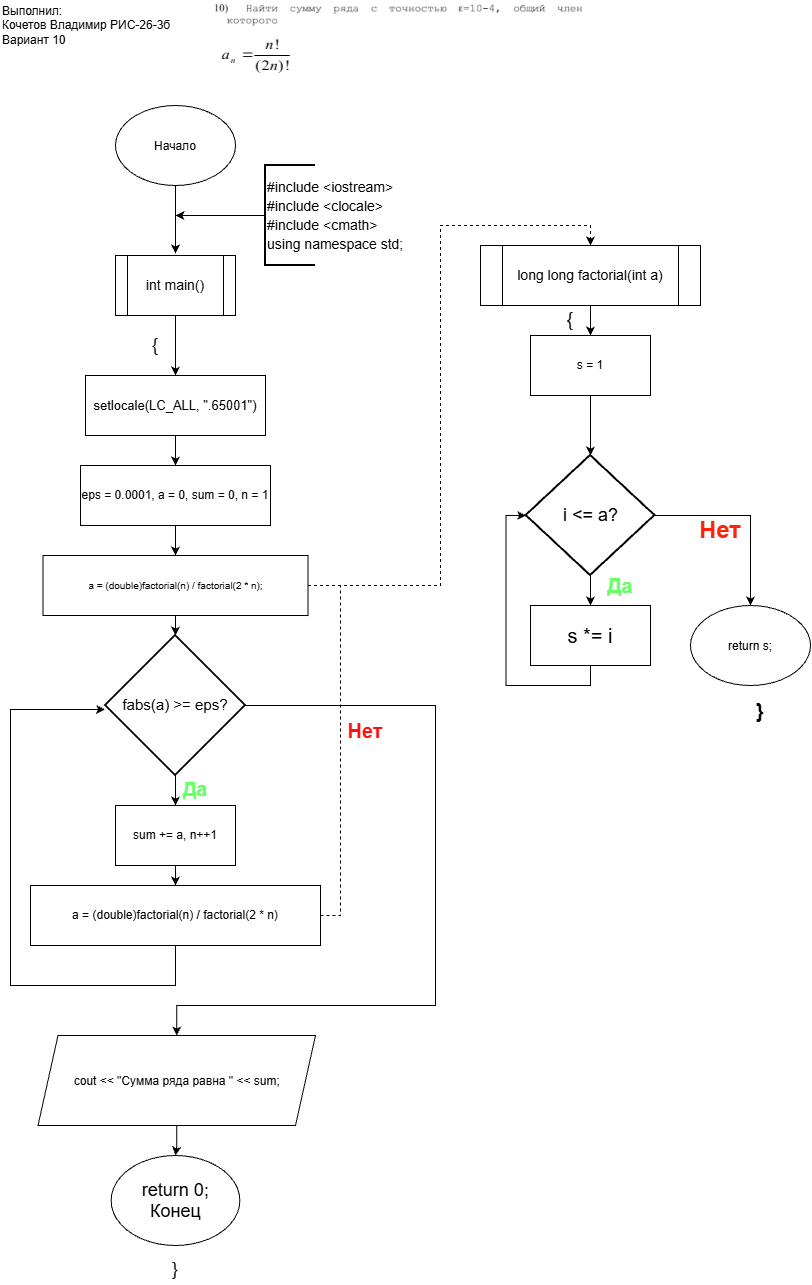

The diagram above was exported from draw.io. Its source (the exported page's mxGraphModel, read from the mxfile embedded in the PNG):
<mxGraphModel dx="2397" dy="1317" grid="0" gridSize="10" guides="1" tooltips="1" connect="1" arrows="1" fold="1" page="1" pageScale="1" pageWidth="827" pageHeight="1169" background="light-dark(#FFFFFF,#1A1A1A)" math="0" shadow="0">
  <root>
    <mxCell id="0" />
    <mxCell id="1" parent="0" />
    <mxCell id="qUCcGt0KCg26WP0zJtUj-1" parent="1" style="text;html=1;whiteSpace=wrap;strokeColor=none;fillColor=none;align=left;verticalAlign=middle;rounded=0;fontFamily=Helvetica;" value="&lt;div style=&quot;&quot;&gt;&lt;span style=&quot;background-color: transparent; color: light-dark(#000000, var(--ge-light-color, #ffffff));&quot;&gt;Выполнил:&amp;nbsp;&lt;/span&gt;&lt;/div&gt;&lt;div style=&quot;&quot;&gt;&lt;span style=&quot;background-color: transparent; color: light-dark(#000000, var(--ge-light-color, #ffffff));&quot;&gt;Кочетов Владимир РИС-26-3б&lt;/span&gt;&lt;/div&gt;&lt;div style=&quot;&quot;&gt;&lt;span style=&quot;background-color: transparent; color: light-dark(#000000, var(--ge-light-color, #ffffff));&quot;&gt;Вариант 10&lt;/span&gt;&lt;/div&gt;" vertex="1">
      <mxGeometry height="40" width="180" y="10" as="geometry" />
    </mxCell>
    <mxCell id="qUCcGt0KCg26WP0zJtUj-5" parent="1" style="ellipse;whiteSpace=wrap;html=1;shapeInside=1;fontFamily=Helvetica;" value="Начало" vertex="1">
      <mxGeometry height="80" width="120" x="115" y="110" as="geometry" />
    </mxCell>
    <mxCell id="qUCcGt0KCg26WP0zJtUj-9" edge="1" parent="1" source="qUCcGt0KCg26WP0zJtUj-5" style="edgeStyle=orthogonalEdgeStyle;rounded=0;orthogonalLoop=1;jettySize=auto;html=1;entryX=0.5;entryY=-0.035;entryDx=0;entryDy=0;entryPerimeter=0;defaultLabelBackgroundColor=page;fontFamily=Helvetica;">
      <mxGeometry relative="1" as="geometry">
        <mxPoint x="175.00000000000023" y="257.9" as="targetPoint" />
      </mxGeometry>
    </mxCell>
    <mxCell id="qUCcGt0KCg26WP0zJtUj-10" parent="1" style="shape=process;whiteSpace=wrap;html=1;backgroundOutline=1;fontColor=default;fontFamily=Helvetica;" value="&lt;div style=&quot;font-size: 14px; line-height: 19px; white-space: pre;&quot;&gt;int main()&lt;/div&gt;" vertex="1">
      <mxGeometry height="60" width="120" x="115" y="260" as="geometry" />
    </mxCell>
    <mxCell id="qUCcGt0KCg26WP0zJtUj-17" edge="1" parent="1" source="qUCcGt0KCg26WP0zJtUj-16" style="edgeStyle=orthogonalEdgeStyle;rounded=0;orthogonalLoop=1;jettySize=auto;html=1;defaultLabelBackgroundColor=page;fontFamily=Helvetica;">
      <mxGeometry relative="1" as="geometry">
        <mxPoint x="175" y="220.00000000000006" as="targetPoint" />
      </mxGeometry>
    </mxCell>
    <mxCell id="qUCcGt0KCg26WP0zJtUj-16" parent="1" style="strokeWidth=2;html=1;shape=mxgraph.flowchart.annotation_1;align=left;pointerEvents=1;fontColor=default;fontFamily=Helvetica;" value="&lt;div style=&quot;font-size: 14px; line-height: 19px; white-space: pre;&quot;&gt;&lt;div style=&quot;line-height: 19px;&quot;&gt;&lt;p&gt;#include &amp;lt;iostream&amp;gt;&lt;br&gt;#include &amp;lt;clocale&amp;gt;&lt;br&gt;#include &amp;lt;cmath&amp;gt;&lt;br&gt;using namespace std;&lt;/p&gt;&lt;/div&gt;&lt;/div&gt;" vertex="1">
      <mxGeometry height="100" width="50" x="265" y="170" as="geometry" />
    </mxCell>
    <mxCell id="qUCcGt0KCg26WP0zJtUj-25" edge="1" parent="1" source="qUCcGt0KCg26WP0zJtUj-18" style="edgeStyle=orthogonalEdgeStyle;rounded=0;orthogonalLoop=1;jettySize=auto;html=1;entryX=0.5;entryY=0;entryDx=0;entryDy=0;defaultLabelBackgroundColor=page;fontFamily=Helvetica;" target="qUCcGt0KCg26WP0zJtUj-22">
      <mxGeometry relative="1" as="geometry" />
    </mxCell>
    <mxCell id="qUCcGt0KCg26WP0zJtUj-18" parent="1" style="rounded=0;whiteSpace=wrap;html=1;fontFamily=Helvetica;" value="&lt;font style=&quot;font-size: 13px;&quot;&gt;setlocale(LC_ALL, &quot;.65001&quot;)&lt;/font&gt;" vertex="1">
      <mxGeometry height="60" width="180" x="85" y="380" as="geometry" />
    </mxCell>
    <mxCell id="qUCcGt0KCg26WP0zJtUj-19" edge="1" parent="1" source="qUCcGt0KCg26WP0zJtUj-10" style="edgeStyle=orthogonalEdgeStyle;rounded=0;orthogonalLoop=1;jettySize=auto;html=1;entryX=0.5;entryY=0;entryDx=0;entryDy=0;defaultLabelBackgroundColor=page;fontFamily=Helvetica;" target="qUCcGt0KCg26WP0zJtUj-18">
      <mxGeometry relative="1" as="geometry">
        <Array as="points">
          <mxPoint x="175" y="360" />
        </Array>
      </mxGeometry>
    </mxCell>
    <mxCell id="qUCcGt0KCg26WP0zJtUj-21" parent="1" style="text;html=1;whiteSpace=wrap;strokeColor=none;fillColor=none;align=center;verticalAlign=middle;rounded=0;fontFamily=Helvetica;" value="&lt;font style=&quot;font-size: 18px;&quot;&gt;{&lt;/font&gt;" vertex="1">
      <mxGeometry height="30" width="60" x="125" y="335" as="geometry" />
    </mxCell>
    <mxCell id="qUCcGt0KCg26WP0zJtUj-30" edge="1" parent="1" source="qUCcGt0KCg26WP0zJtUj-22" style="edgeStyle=orthogonalEdgeStyle;rounded=0;orthogonalLoop=1;jettySize=auto;html=1;entryX=0.5;entryY=0;entryDx=0;entryDy=0;defaultLabelBackgroundColor=page;fontFamily=Helvetica;" target="qUCcGt0KCg26WP0zJtUj-26">
      <mxGeometry relative="1" as="geometry" />
    </mxCell>
    <mxCell id="qUCcGt0KCg26WP0zJtUj-22" parent="1" style="rounded=0;whiteSpace=wrap;html=1;fontFamily=Helvetica;" value="eps = 0.0001, a = 0, sum = 0, n = 1" vertex="1">
      <mxGeometry height="60" width="190" x="80" y="470" as="geometry" />
    </mxCell>
    <mxCell id="qUCcGt0KCg26WP0zJtUj-62" edge="1" parent="1" source="qUCcGt0KCg26WP0zJtUj-26" style="edgeStyle=orthogonalEdgeStyle;rounded=0;orthogonalLoop=1;jettySize=auto;html=1;entryX=0.5;entryY=0;entryDx=0;entryDy=0;defaultLabelBackgroundColor=page;curved=0;dashed=1;" target="qUCcGt0KCg26WP0zJtUj-47">
      <mxGeometry relative="1" as="geometry">
        <Array as="points">
          <mxPoint x="440" y="590" />
          <mxPoint x="440" y="230" />
          <mxPoint x="590" y="230" />
        </Array>
      </mxGeometry>
    </mxCell>
    <mxCell id="qUCcGt0KCg26WP0zJtUj-26" parent="1" style="rounded=0;whiteSpace=wrap;html=1;fontColor=default;fontFamily=Helvetica;" value="&lt;br&gt;&lt;div style=&quot;font-weight: normal; line-height: 19px; white-space: pre;&quot;&gt;&lt;div&gt;&lt;font style=&quot;font-size: 10px;&quot;&gt;a = (double)factorial(n) / factorial(2 * n);&lt;/font&gt;&lt;/div&gt;&lt;/div&gt;&lt;div&gt;&lt;br&gt;&lt;/div&gt;" vertex="1">
      <mxGeometry height="60" width="265" x="42.5" y="560" as="geometry" />
    </mxCell>
    <mxCell id="qUCcGt0KCg26WP0zJtUj-34" edge="1" parent="1" source="qUCcGt0KCg26WP0zJtUj-31" style="edgeStyle=orthogonalEdgeStyle;rounded=0;orthogonalLoop=1;jettySize=auto;html=1;entryX=0.5;entryY=0;entryDx=0;entryDy=0;defaultLabelBackgroundColor=page;fontFamily=Helvetica;" target="qUCcGt0KCg26WP0zJtUj-33">
      <mxGeometry relative="1" as="geometry" />
    </mxCell>
    <mxCell id="qUCcGt0KCg26WP0zJtUj-43" edge="1" parent="1" source="qUCcGt0KCg26WP0zJtUj-31" style="edgeStyle=orthogonalEdgeStyle;rounded=0;orthogonalLoop=1;jettySize=auto;html=1;entryX=0.5;entryY=0;entryDx=0;entryDy=0;defaultLabelBackgroundColor=page;fontFamily=Helvetica;" target="qUCcGt0KCg26WP0zJtUj-42">
      <mxGeometry relative="1" x="-0.0009" as="geometry">
        <Array as="points">
          <mxPoint x="435" y="710" />
          <mxPoint x="435" y="1010" />
          <mxPoint x="176.3" y="1010" />
        </Array>
      </mxGeometry>
    </mxCell>
    <mxCell id="qUCcGt0KCg26WP0zJtUj-31" parent="1" style="strokeWidth=2;html=1;shape=mxgraph.flowchart.decision;whiteSpace=wrap;fontColor=default;fontFamily=Helvetica;" value="&lt;div style=&quot;text-align: justify; line-height: 19px; white-space: pre;&quot;&gt;&lt;font style=&quot;font-size: 15px;&quot;&gt;fabs(a) &amp;gt;= eps?&lt;/font&gt;&lt;/div&gt;" vertex="1">
      <mxGeometry height="140" width="140" x="105" y="640" as="geometry" />
    </mxCell>
    <mxCell id="qUCcGt0KCg26WP0zJtUj-32" edge="1" parent="1" source="qUCcGt0KCg26WP0zJtUj-26" style="edgeStyle=orthogonalEdgeStyle;rounded=0;orthogonalLoop=1;jettySize=auto;html=1;entryX=0.5;entryY=0;entryDx=0;entryDy=0;entryPerimeter=0;defaultLabelBackgroundColor=page;fontFamily=Helvetica;" target="qUCcGt0KCg26WP0zJtUj-31">
      <mxGeometry relative="1" as="geometry" />
    </mxCell>
    <mxCell id="qUCcGt0KCg26WP0zJtUj-38" edge="1" parent="1" source="qUCcGt0KCg26WP0zJtUj-33" style="edgeStyle=orthogonalEdgeStyle;rounded=0;orthogonalLoop=1;jettySize=auto;html=1;entryX=0.5;entryY=0;entryDx=0;entryDy=0;defaultLabelBackgroundColor=page;fontFamily=Helvetica;" target="qUCcGt0KCg26WP0zJtUj-37">
      <mxGeometry relative="1" as="geometry" />
    </mxCell>
    <mxCell id="qUCcGt0KCg26WP0zJtUj-33" parent="1" style="rounded=0;whiteSpace=wrap;html=1;fontFamily=Helvetica;" value="sum += a, n++1" vertex="1">
      <mxGeometry height="60" width="120" x="115" y="810" as="geometry" />
    </mxCell>
    <mxCell id="qUCcGt0KCg26WP0zJtUj-36" parent="1" style="text;html=1;whiteSpace=wrap;strokeColor=none;fillColor=none;align=center;verticalAlign=middle;rounded=0;fontColor=#66FF66;fontFamily=Helvetica;" value="&lt;b&gt;&lt;font style=&quot;font-size: 19px;&quot;&gt;Да&lt;/font&gt;&lt;/b&gt;" vertex="1">
      <mxGeometry height="30" width="60" x="165" y="780" as="geometry" />
    </mxCell>
    <mxCell id="qUCcGt0KCg26WP0zJtUj-40" edge="1" parent="1" source="qUCcGt0KCg26WP0zJtUj-37" style="edgeStyle=orthogonalEdgeStyle;rounded=0;orthogonalLoop=1;jettySize=auto;html=1;defaultLabelBackgroundColor=page;entryX=-0.003;entryY=0.529;entryDx=0;entryDy=0;entryPerimeter=0;fontFamily=Helvetica;" target="qUCcGt0KCg26WP0zJtUj-31">
      <mxGeometry relative="1" x="0.0035" as="geometry">
        <Array as="points">
          <mxPoint x="175" y="990" />
          <mxPoint x="10" y="990" />
          <mxPoint x="10" y="714.1" />
        </Array>
        <mxPoint x="-35" y="720" as="targetPoint" />
      </mxGeometry>
    </mxCell>
    <mxCell id="qUCcGt0KCg26WP0zJtUj-63" edge="1" parent="1" source="qUCcGt0KCg26WP0zJtUj-37" style="edgeStyle=orthogonalEdgeStyle;rounded=0;orthogonalLoop=1;jettySize=auto;html=1;defaultLabelBackgroundColor=page;dashed=1;strokeColor=default;endArrow=none;endFill=0;">
      <mxGeometry relative="1" as="geometry">
        <mxPoint x="340" y="590" as="targetPoint" />
      </mxGeometry>
    </mxCell>
    <mxCell id="qUCcGt0KCg26WP0zJtUj-37" parent="1" style="rounded=0;whiteSpace=wrap;html=1;fontColor=default;fontFamily=Helvetica;" value="&lt;div style=&quot;line-height: 19px; white-space: pre;&quot;&gt;&lt;font&gt;a = (double)factorial(n) / factorial(2 * n)&lt;/font&gt;&lt;/div&gt;" vertex="1">
      <mxGeometry height="60" width="290" x="30" y="890" as="geometry" />
    </mxCell>
    <mxCell id="qUCcGt0KCg26WP0zJtUj-46" edge="1" parent="1" source="qUCcGt0KCg26WP0zJtUj-42" style="edgeStyle=orthogonalEdgeStyle;rounded=0;orthogonalLoop=1;jettySize=auto;html=1;defaultLabelBackgroundColor=page;fontFamily=Helvetica;" target="qUCcGt0KCg26WP0zJtUj-45">
      <mxGeometry relative="1" as="geometry" />
    </mxCell>
    <mxCell id="qUCcGt0KCg26WP0zJtUj-42" parent="1" style="shape=parallelogram;perimeter=parallelogramPerimeter;whiteSpace=wrap;html=1;shapeInside=1;fixedSize=1;fontColor=default;fontFamily=Helvetica;" value="&lt;div style=&quot;line-height: 19px; white-space: pre;&quot;&gt;&lt;font&gt;cout &amp;lt;&amp;lt; &quot;Сумма ряда равна &quot; &amp;lt;&amp;lt; sum;&lt;/font&gt;&lt;/div&gt;" vertex="1">
      <mxGeometry height="90" width="277.5" x="37.5" y="1040" as="geometry" />
    </mxCell>
    <mxCell id="qUCcGt0KCg26WP0zJtUj-44" parent="1" style="text;html=1;whiteSpace=wrap;strokeColor=none;fillColor=none;align=center;verticalAlign=middle;rounded=0;fontColor=#FF0F0F;fontFamily=Helvetica;" value="&lt;b&gt;&lt;font style=&quot;font-size: 20px;&quot;&gt;Нет&lt;/font&gt;&lt;/b&gt;" vertex="1">
      <mxGeometry height="30" width="60" x="335" y="720" as="geometry" />
    </mxCell>
    <mxCell id="qUCcGt0KCg26WP0zJtUj-45" parent="1" style="ellipse;whiteSpace=wrap;html=1;shapeInside=1;fontFamily=Helvetica;" value="&lt;font style=&quot;font-size: 18px;&quot;&gt;return 0;&lt;/font&gt;&lt;div&gt;&lt;font style=&quot;font-size: 18px;&quot;&gt;Конец&lt;/font&gt;&lt;/div&gt;" vertex="1">
      <mxGeometry height="90" width="128.75" x="110.62" y="1160" as="geometry" />
    </mxCell>
    <mxCell id="qUCcGt0KCg26WP0zJtUj-50" edge="1" parent="1" source="qUCcGt0KCg26WP0zJtUj-47" style="edgeStyle=orthogonalEdgeStyle;rounded=0;orthogonalLoop=1;jettySize=auto;html=1;entryX=0.5;entryY=0;entryDx=0;entryDy=0;defaultLabelBackgroundColor=page;" target="qUCcGt0KCg26WP0zJtUj-49">
      <mxGeometry relative="1" as="geometry" />
    </mxCell>
    <mxCell id="qUCcGt0KCg26WP0zJtUj-47" parent="1" style="shape=process;whiteSpace=wrap;html=1;backgroundOutline=1;fontColor=default;fontFamily=Helvetica;" value="&lt;div style=&quot;font-size: 14px; line-height: 19px; white-space: pre;&quot;&gt;&lt;span&gt;long long factorial(int a)&lt;/span&gt;&lt;/div&gt;" vertex="1">
      <mxGeometry height="60" width="220" x="480" y="250" as="geometry" />
    </mxCell>
    <mxCell id="qUCcGt0KCg26WP0zJtUj-48" parent="1" style="text;html=1;whiteSpace=wrap;strokeColor=none;fillColor=none;align=center;verticalAlign=middle;rounded=0;" value="&lt;font style=&quot;font-size: 18px;&quot;&gt;}&lt;/font&gt;" vertex="1">
      <mxGeometry height="30" width="60" x="144.99" y="1259" as="geometry" />
    </mxCell>
    <mxCell id="qUCcGt0KCg26WP0zJtUj-49" parent="1" style="rounded=0;whiteSpace=wrap;html=1;" value="s = 1" vertex="1">
      <mxGeometry height="60" width="120" x="530" y="340" as="geometry" />
    </mxCell>
    <mxCell id="qUCcGt0KCg26WP0zJtUj-54" edge="1" parent="1" source="qUCcGt0KCg26WP0zJtUj-51" style="edgeStyle=orthogonalEdgeStyle;rounded=0;orthogonalLoop=1;jettySize=auto;html=1;entryX=0.5;entryY=0;entryDx=0;entryDy=0;defaultLabelBackgroundColor=page;" target="qUCcGt0KCg26WP0zJtUj-53">
      <mxGeometry relative="1" as="geometry" />
    </mxCell>
    <mxCell id="qUCcGt0KCg26WP0zJtUj-58" edge="1" parent="1" source="qUCcGt0KCg26WP0zJtUj-51" style="edgeStyle=orthogonalEdgeStyle;rounded=0;orthogonalLoop=1;jettySize=auto;html=1;entryX=0.5;entryY=0;entryDx=0;entryDy=0;defaultLabelBackgroundColor=page;" target="qUCcGt0KCg26WP0zJtUj-57">
      <mxGeometry relative="1" as="geometry" />
    </mxCell>
    <mxCell id="qUCcGt0KCg26WP0zJtUj-51" parent="1" style="strokeWidth=2;html=1;shape=mxgraph.flowchart.decision;whiteSpace=wrap;" value="&lt;font style=&quot;font-size: 18px;&quot;&gt;i &amp;lt;= a?&lt;/font&gt;" vertex="1">
      <mxGeometry height="120" width="128.75" x="525.6300000000001" y="460" as="geometry" />
    </mxCell>
    <mxCell id="qUCcGt0KCg26WP0zJtUj-52" edge="1" parent="1" source="qUCcGt0KCg26WP0zJtUj-49" style="edgeStyle=orthogonalEdgeStyle;rounded=0;orthogonalLoop=1;jettySize=auto;html=1;entryX=0.5;entryY=0;entryDx=0;entryDy=0;entryPerimeter=0;defaultLabelBackgroundColor=page;" target="qUCcGt0KCg26WP0zJtUj-51">
      <mxGeometry relative="1" as="geometry" />
    </mxCell>
    <mxCell id="qUCcGt0KCg26WP0zJtUj-53" parent="1" style="rounded=0;whiteSpace=wrap;html=1;" value="&lt;font style=&quot;font-size: 20px;&quot;&gt;s *= i&lt;/font&gt;" vertex="1">
      <mxGeometry height="60" width="120" x="530.01" y="610" as="geometry" />
    </mxCell>
    <mxCell id="qUCcGt0KCg26WP0zJtUj-55" parent="1" style="text;html=1;whiteSpace=wrap;strokeColor=none;fillColor=none;align=center;verticalAlign=middle;rounded=0;fontColor=#66FF66;" value="&lt;font style=&quot;font-size: 20px;&quot;&gt;&lt;b&gt;Да&lt;/b&gt;&lt;/font&gt;" vertex="1">
      <mxGeometry height="40" width="60" x="590" y="570" as="geometry" />
    </mxCell>
    <mxCell id="qUCcGt0KCg26WP0zJtUj-56" edge="1" parent="1" source="qUCcGt0KCg26WP0zJtUj-53" style="edgeStyle=orthogonalEdgeStyle;rounded=0;orthogonalLoop=1;jettySize=auto;html=1;entryX=0;entryY=0.5;entryDx=0;entryDy=0;entryPerimeter=0;defaultLabelBackgroundColor=page;" target="qUCcGt0KCg26WP0zJtUj-51">
      <mxGeometry relative="1" x="0.0665" as="geometry">
        <Array as="points">
          <mxPoint x="590" y="690" />
          <mxPoint x="505.5999999999999" y="690" />
          <mxPoint x="505.5999999999999" y="520" />
        </Array>
      </mxGeometry>
    </mxCell>
    <mxCell id="qUCcGt0KCg26WP0zJtUj-57" parent="1" style="ellipse;whiteSpace=wrap;html=1;shapeInside=1;" value="return s;" vertex="1">
      <mxGeometry height="80" width="120" x="690" y="610" as="geometry" />
    </mxCell>
    <mxCell id="qUCcGt0KCg26WP0zJtUj-59" parent="1" style="text;html=1;whiteSpace=wrap;strokeColor=none;fillColor=none;align=center;verticalAlign=middle;rounded=0;fontColor=#FF220A;" value="&lt;font style=&quot;font-size: 24px;&quot;&gt;&lt;b&gt;Нет&lt;/b&gt;&lt;/font&gt;" vertex="1">
      <mxGeometry height="30" width="60" x="690" y="520" as="geometry" />
    </mxCell>
    <mxCell id="qUCcGt0KCg26WP0zJtUj-60" parent="1" style="text;html=1;whiteSpace=wrap;strokeColor=none;fillColor=none;align=center;verticalAlign=middle;rounded=0;" value="&lt;font style=&quot;font-size: 19px;&quot;&gt;{&lt;/font&gt;" vertex="1">
      <mxGeometry height="30" width="60" x="540" y="310" as="geometry" />
    </mxCell>
    <mxCell id="qUCcGt0KCg26WP0zJtUj-61" parent="1" style="text;html=1;whiteSpace=wrap;strokeColor=none;fillColor=none;align=center;verticalAlign=middle;rounded=0;" value="&lt;font style=&quot;font-size: 20px;&quot;&gt;&lt;b&gt;}&lt;/b&gt;&lt;/font&gt;" vertex="1">
      <mxGeometry height="30" width="60" x="730" y="700" as="geometry" />
    </mxCell>
    <mxCell id="qUCcGt0KCg26WP0zJtUj-64" parent="1" style="shape=image;verticalLabelPosition=bottom;labelBackgroundColor=default;verticalAlign=top;aspect=fixed;imageAspect=0;image=data:image/png,(base64 omitted: 13560 chars);" value="" vertex="1">
      <mxGeometry height="60" width="384" x="212" y="4.37" as="geometry" />
    </mxCell>
    <mxCell id="qUCcGt0KCg26WP0zJtUj-65" parent="1" style="shape=image;verticalLabelPosition=bottom;labelBackgroundColor=default;verticalAlign=top;aspect=fixed;imageAspect=0;image=data:image/png,(base64 omitted: 2788 chars);" value="" vertex="1">
      <mxGeometry height="49" width="90" x="212.0048554913295" y="30.996473988439327" as="geometry" />
    </mxCell>
  </root>
</mxGraphModel>